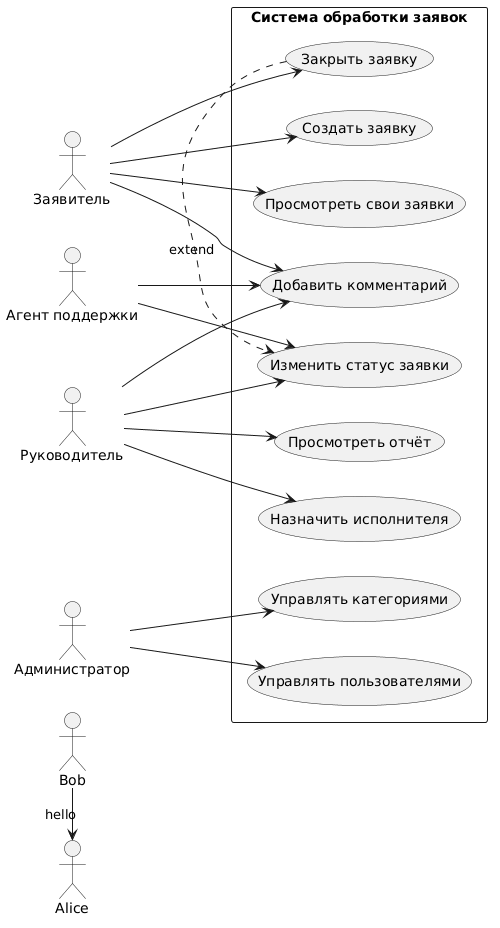

The diagram above was rendered by PlantUML. Its source (embedded in the PNG):
@startuml
Bob -> Alice : hello

left to right direction
actor Заявитель
actor "Агент поддержки" as Agent
actor "Руководитель" as Manager
actor Администратор

rectangle "Система обработки заявок" {
  usecase "Создать заявку" as UC1
  usecase "Просмотреть свои заявки" as UC2
  usecase "Закрыть заявку" as UC3
  usecase "Назначить исполнителя" as UC4
  usecase "Изменить статус заявки" as UC5
  usecase "Добавить комментарий" as UC6
  usecase "Просмотреть отчёт" as UC7
  usecase "Управлять категориями" as UC8
  usecase "Управлять пользователями" as UC9
}

Заявитель --> UC1
Заявитель --> UC2
Заявитель --> UC3
Заявитель --> UC6
Agent --> UC5
Agent --> UC6
Manager --> UC4
Manager --> UC5
Manager --> UC6
Manager --> UC7
Администратор --> UC8
Администратор --> UC9
UC3 .> UC5 : extend
@enduml